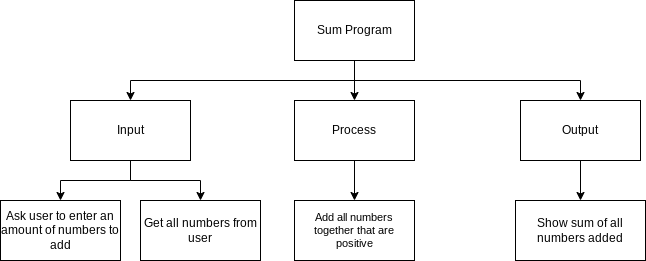

The diagram above was exported from draw.io. Its source (the exported page's mxGraphModel, read from the mxfile embedded in the PNG):
<mxGraphModel dx="1204" dy="741" grid="1" gridSize="10" guides="1" tooltips="1" connect="1" arrows="1" fold="1" page="1" pageScale="1" pageWidth="827" pageHeight="1169" math="0" shadow="0">
  <root>
    <mxCell id="0" />
    <mxCell id="1" parent="0" />
    <mxCell id="9" style="edgeStyle=orthogonalEdgeStyle;html=1;entryX=0.5;entryY=0;entryDx=0;entryDy=0;rounded=0;" parent="1" source="2" target="4" edge="1">
      <mxGeometry relative="1" as="geometry" />
    </mxCell>
    <mxCell id="10" style="edgeStyle=orthogonalEdgeStyle;shape=connector;rounded=0;html=1;entryX=0.5;entryY=0;entryDx=0;entryDy=0;labelBackgroundColor=default;fontFamily=Helvetica;fontSize=11;fontColor=default;endArrow=classic;strokeColor=default;" parent="1" source="2" target="3" edge="1">
      <mxGeometry relative="1" as="geometry">
        <Array as="points">
          <mxPoint x="414" y="200" />
          <mxPoint x="190" y="200" />
        </Array>
      </mxGeometry>
    </mxCell>
    <mxCell id="11" style="edgeStyle=orthogonalEdgeStyle;shape=connector;rounded=0;html=1;entryX=0.5;entryY=0;entryDx=0;entryDy=0;labelBackgroundColor=default;fontFamily=Helvetica;fontSize=11;fontColor=default;endArrow=classic;strokeColor=default;" parent="1" source="2" target="5" edge="1">
      <mxGeometry relative="1" as="geometry">
        <Array as="points">
          <mxPoint x="414" y="200" />
          <mxPoint x="640" y="200" />
        </Array>
      </mxGeometry>
    </mxCell>
    <mxCell id="2" value="Sum Program" style="rounded=0;whiteSpace=wrap;html=1;" parent="1" vertex="1">
      <mxGeometry x="354" y="120" width="120" height="60" as="geometry" />
    </mxCell>
    <mxCell id="14" style="edgeStyle=orthogonalEdgeStyle;shape=connector;rounded=0;html=1;entryX=0.5;entryY=0;entryDx=0;entryDy=0;labelBackgroundColor=default;fontFamily=Helvetica;fontSize=11;fontColor=default;endArrow=classic;strokeColor=default;" parent="1" source="3" target="6" edge="1">
      <mxGeometry relative="1" as="geometry" />
    </mxCell>
    <mxCell id="24" style="edgeStyle=orthogonalEdgeStyle;html=1;entryX=0.5;entryY=0;entryDx=0;entryDy=0;rounded=0;" edge="1" parent="1" source="3" target="23">
      <mxGeometry relative="1" as="geometry" />
    </mxCell>
    <mxCell id="3" value="Input" style="rounded=0;whiteSpace=wrap;html=1;" parent="1" vertex="1">
      <mxGeometry x="130" y="220" width="120" height="60" as="geometry" />
    </mxCell>
    <mxCell id="18" style="edgeStyle=orthogonalEdgeStyle;html=1;entryX=0.5;entryY=0;entryDx=0;entryDy=0;rounded=0;" parent="1" source="4" target="16" edge="1">
      <mxGeometry relative="1" as="geometry" />
    </mxCell>
    <mxCell id="4" value="Process" style="rounded=0;whiteSpace=wrap;html=1;" parent="1" vertex="1">
      <mxGeometry x="354" y="220" width="120" height="60" as="geometry" />
    </mxCell>
    <mxCell id="22" style="edgeStyle=orthogonalEdgeStyle;html=1;entryX=0.5;entryY=0;entryDx=0;entryDy=0;rounded=0;" parent="1" source="5" target="20" edge="1">
      <mxGeometry relative="1" as="geometry" />
    </mxCell>
    <mxCell id="5" value="Output" style="rounded=0;whiteSpace=wrap;html=1;" parent="1" vertex="1">
      <mxGeometry x="580" y="220" width="120" height="60" as="geometry" />
    </mxCell>
    <mxCell id="6" value="Ask user to enter an amount of numbers to add" style="rounded=0;whiteSpace=wrap;html=1;" parent="1" vertex="1">
      <mxGeometry x="60" y="320" width="120" height="60" as="geometry" />
    </mxCell>
    <mxCell id="16" value="Add all numbers together that are positive" style="rounded=0;whiteSpace=wrap;html=1;fontFamily=Helvetica;fontSize=11;fontColor=default;" parent="1" vertex="1">
      <mxGeometry x="354" y="320" width="120" height="60" as="geometry" />
    </mxCell>
    <mxCell id="20" value="Show sum of all numbers added" style="rounded=0;whiteSpace=wrap;html=1;" parent="1" vertex="1">
      <mxGeometry x="575" y="320" width="130" height="60" as="geometry" />
    </mxCell>
    <mxCell id="23" value="Get all numbers from user" style="rounded=0;whiteSpace=wrap;html=1;" vertex="1" parent="1">
      <mxGeometry x="200" y="320" width="120" height="60" as="geometry" />
    </mxCell>
  </root>
</mxGraphModel>